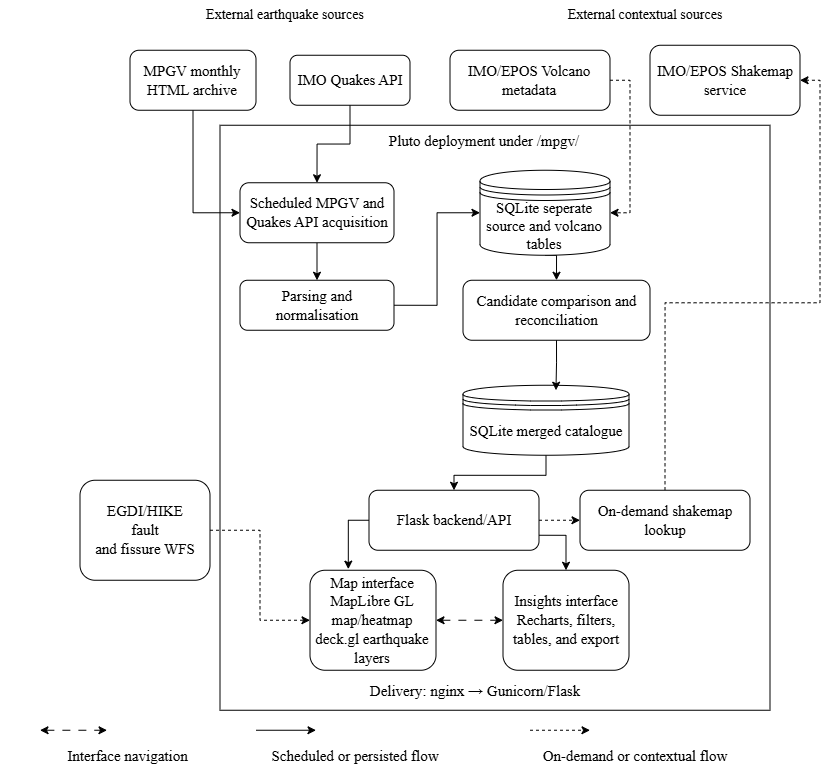

The diagram above was exported from draw.io. Its source (the exported page's mxGraphModel, read from the mxfile embedded in the PNG):
<mxGraphModel dx="1732" dy="454" grid="1" gridSize="10" guides="1" tooltips="1" connect="1" arrows="1" fold="1" page="1" pageScale="1" pageWidth="827" pageHeight="1169" background="#ffffff" math="0" shadow="0">
  <root>
    <mxCell id="0" />
    <mxCell id="1" parent="0" />
    <mxCell id="xC97gAdx16WuE-K6CDGM-28" edge="1" parent="1" style="edgeStyle=orthogonalEdgeStyle;rounded=0;orthogonalLoop=1;jettySize=auto;html=1;exitX=0.75;exitY=1;exitDx=0;exitDy=0;entryX=1;entryY=0.5;entryDx=0;entryDy=0;fontStyle=1;fontSize=14;">
      <mxGeometry relative="1" as="geometry">
        <mxPoint x="725" y="160" as="sourcePoint" />
      </mxGeometry>
    </mxCell>
    <mxCell id="xC97gAdx16WuE-K6CDGM-42" edge="1" parent="1" style="edgeStyle=orthogonalEdgeStyle;rounded=0;orthogonalLoop=1;jettySize=auto;html=1;exitX=1;exitY=0.75;exitDx=0;exitDy=0;entryX=0.842;entryY=0.994;entryDx=0;entryDy=0;entryPerimeter=0;">
      <mxGeometry relative="1" as="geometry">
        <mxPoint x="755" y="350" as="sourcePoint" />
      </mxGeometry>
    </mxCell>
    <mxCell id="xC97gAdx16WuE-K6CDGM-96" edge="1" parent="1" style="edgeStyle=orthogonalEdgeStyle;rounded=0;orthogonalLoop=1;jettySize=auto;html=1;exitX=0.75;exitY=1;exitDx=0;exitDy=0;entryX=1;entryY=0.5;entryDx=0;entryDy=0;fontStyle=1;fontSize=14;">
      <mxGeometry relative="1" as="geometry">
        <mxPoint x="1144.8947368421054" y="410.2105263157895" as="sourcePoint" />
      </mxGeometry>
    </mxCell>
    <mxCell id="xC97gAdx16WuE-K6CDGM-97" edge="1" parent="1" style="edgeStyle=orthogonalEdgeStyle;rounded=0;orthogonalLoop=1;jettySize=auto;html=1;exitX=1;exitY=0.75;exitDx=0;exitDy=0;entryX=0.842;entryY=0.994;entryDx=0;entryDy=0;entryPerimeter=0;">
      <mxGeometry relative="1" as="geometry">
        <mxPoint x="1174.8947368421054" y="600.2105263157895" as="sourcePoint" />
      </mxGeometry>
    </mxCell>
    <mxCell id="_HQ_D21Bzxp-yKNrnDzH-17" edge="1" parent="1" source="_HQ_D21Bzxp-yKNrnDzH-2" style="edgeStyle=orthogonalEdgeStyle;rounded=0;orthogonalLoop=1;jettySize=auto;html=1;exitX=0.5;exitY=1;exitDx=0;exitDy=0;entryX=0.5;entryY=0;entryDx=0;entryDy=0;fontFamily=Latin Modern Roman;fontSource=https%3A%2F%2Flalten.github.io%2Flmweb%2Fstyle%2Flatinmodern-roman.css;fontStyle=0" target="_HQ_D21Bzxp-yKNrnDzH-9">
      <mxGeometry relative="1" as="geometry" />
    </mxCell>
    <mxCell id="_HQ_D21Bzxp-yKNrnDzH-2" parent="1" style="rounded=1;whiteSpace=wrap;html=1;fontStyle=0;fontSize=14;fontFamily=Latin Modern Roman;fontSource=https%3A%2F%2Flalten.github.io%2Flmweb%2Fstyle%2Flatinmodern-roman.css;" value="&lt;font data-font-src=&quot;https://lalten.github.io/lmweb/style/latinmodern-roman.css&quot; style=&quot;font-size: 15px;&quot;&gt;IMO Quakes API&lt;/font&gt;" vertex="1">
      <mxGeometry height="50" width="120" x="220" y="185" as="geometry" />
    </mxCell>
    <mxCell id="_HQ_D21Bzxp-yKNrnDzH-11" edge="1" parent="1" source="_HQ_D21Bzxp-yKNrnDzH-3" style="edgeStyle=orthogonalEdgeStyle;rounded=0;orthogonalLoop=1;jettySize=auto;html=1;exitX=0.5;exitY=1;exitDx=0;exitDy=0;entryX=0;entryY=0.5;entryDx=0;entryDy=0;fontFamily=Latin Modern Roman;fontSource=https%3A%2F%2Flalten.github.io%2Flmweb%2Fstyle%2Flatinmodern-roman.css;fontStyle=0" target="_HQ_D21Bzxp-yKNrnDzH-9">
      <mxGeometry relative="1" as="geometry" />
    </mxCell>
    <mxCell id="_HQ_D21Bzxp-yKNrnDzH-3" parent="1" style="rounded=1;whiteSpace=wrap;html=1;fontStyle=0;fontSize=14;fontFamily=Latin Modern Roman;fontSource=https%3A%2F%2Flalten.github.io%2Flmweb%2Fstyle%2Flatinmodern-roman.css;" value="&lt;font data-font-src=&quot;https://lalten.github.io/lmweb/style/latinmodern-roman.css&quot; style=&quot;font-size: 15px;&quot;&gt;MPGV monthly HTML archive&lt;/font&gt;" vertex="1">
      <mxGeometry height="60" width="126" x="60" y="180" as="geometry" />
    </mxCell>
    <mxCell id="_HQ_D21Bzxp-yKNrnDzH-30" edge="1" parent="1" source="_HQ_D21Bzxp-yKNrnDzH-4" style="edgeStyle=orthogonalEdgeStyle;rounded=0;orthogonalLoop=1;jettySize=auto;html=1;exitX=1;exitY=0.5;exitDx=0;exitDy=0;entryX=1;entryY=0.5;entryDx=0;entryDy=0;dashed=1;fontFamily=Latin Modern Roman;fontSource=https%3A%2F%2Flalten.github.io%2Flmweb%2Fstyle%2Flatinmodern-roman.css;fontStyle=0" target="_HQ_D21Bzxp-yKNrnDzH-15">
      <mxGeometry relative="1" as="geometry" />
    </mxCell>
    <mxCell id="_HQ_D21Bzxp-yKNrnDzH-4" parent="1" style="rounded=1;whiteSpace=wrap;html=1;fontStyle=0;fontSize=14;fontFamily=Latin Modern Roman;fontSource=https%3A%2F%2Flalten.github.io%2Flmweb%2Fstyle%2Flatinmodern-roman.css;" value="&lt;font data-font-src=&quot;https://lalten.github.io/lmweb/style/latinmodern-roman.css&quot; style=&quot;font-size: 15px;&quot;&gt;IMO/EPOS Volcano metadata&lt;/font&gt;" vertex="1">
      <mxGeometry height="60" width="160" x="380" y="180" as="geometry" />
    </mxCell>
    <mxCell id="_HQ_D21Bzxp-yKNrnDzH-5" parent="1" style="rounded=1;whiteSpace=wrap;html=1;fontStyle=0;fontSize=14;fontFamily=Latin Modern Roman;fontSource=https%3A%2F%2Flalten.github.io%2Flmweb%2Fstyle%2Flatinmodern-roman.css;" value="&lt;font data-font-src=&quot;https://lalten.github.io/lmweb/style/latinmodern-roman.css&quot; style=&quot;font-size: 15px;&quot;&gt;IMO/EPOS Shakemap service&lt;/font&gt;" vertex="1">
      <mxGeometry height="70" width="150" x="580" y="175" as="geometry" />
    </mxCell>
    <mxCell id="_HQ_D21Bzxp-yKNrnDzH-6" parent="1" style="text;html=1;whiteSpace=wrap;strokeColor=none;fillColor=none;align=center;verticalAlign=middle;rounded=0;fontFamily=Latin Modern Roman;fontSource=https%3A%2F%2Flalten.github.io%2Flmweb%2Fstyle%2Flatinmodern-roman.css;fontStyle=0" value="&lt;font style=&quot;font-size: 14px;&quot; data-font-src=&quot;https://lalten.github.io/lmweb/style/latinmodern-roman.css&quot;&gt;External earthquake sources&lt;/font&gt;" vertex="1">
      <mxGeometry height="30" width="230" x="100" y="130" as="geometry" />
    </mxCell>
    <mxCell id="_HQ_D21Bzxp-yKNrnDzH-7" parent="1" style="text;html=1;whiteSpace=wrap;strokeColor=none;fillColor=none;align=center;verticalAlign=middle;rounded=0;fontFamily=Latin Modern Roman;fontSource=https%3A%2F%2Flalten.github.io%2Flmweb%2Fstyle%2Flatinmodern-roman.css;fontStyle=0" value="&lt;font style=&quot;font-size: 14px;&quot; data-font-src=&quot;https://lalten.github.io/lmweb/style/latinmodern-roman.css&quot;&gt;External contextual sources&lt;/font&gt;" vertex="1">
      <mxGeometry height="30" width="230" x="460" y="130" as="geometry" />
    </mxCell>
    <mxCell id="_HQ_D21Bzxp-yKNrnDzH-8" parent="1" style="rounded=0;whiteSpace=wrap;html=1;fillColor=none;strokeColor=default;glass=1;shadow=0;fontFamily=Latin Modern Roman;fontSource=https%3A%2F%2Flalten.github.io%2Flmweb%2Fstyle%2Flatinmodern-roman.css;fontStyle=0" value="" vertex="1">
      <mxGeometry height="585" width="550" x="150" y="255" as="geometry" />
    </mxCell>
    <mxCell id="_HQ_D21Bzxp-yKNrnDzH-19" edge="1" parent="1" source="_HQ_D21Bzxp-yKNrnDzH-9" style="edgeStyle=orthogonalEdgeStyle;rounded=0;orthogonalLoop=1;jettySize=auto;html=1;exitX=0.5;exitY=1;exitDx=0;exitDy=0;entryX=0.5;entryY=0;entryDx=0;entryDy=0;fontFamily=Latin Modern Roman;fontSource=https%3A%2F%2Flalten.github.io%2Flmweb%2Fstyle%2Flatinmodern-roman.css;fontStyle=0" target="_HQ_D21Bzxp-yKNrnDzH-13">
      <mxGeometry relative="1" as="geometry" />
    </mxCell>
    <mxCell id="_HQ_D21Bzxp-yKNrnDzH-9" parent="1" style="rounded=1;whiteSpace=wrap;html=1;fontStyle=0;fontSize=14;fontFamily=Latin Modern Roman;fontSource=https%3A%2F%2Flalten.github.io%2Flmweb%2Fstyle%2Flatinmodern-roman.css;" value="&lt;font data-font-src=&quot;https://lalten.github.io/lmweb/style/latinmodern-roman.css&quot; style=&quot;font-size: 15px;&quot;&gt;Scheduled MPGV and Quakes API acquisition&lt;/font&gt;" vertex="1">
      <mxGeometry height="60" width="154" x="170" y="312.5" as="geometry" />
    </mxCell>
    <mxCell id="_HQ_D21Bzxp-yKNrnDzH-10" parent="1" style="text;html=1;whiteSpace=wrap;strokeColor=none;fillColor=none;align=center;verticalAlign=middle;rounded=0;fontFamily=Latin Modern Roman;fontSource=https%3A%2F%2Flalten.github.io%2Flmweb%2Fstyle%2Flatinmodern-roman.css;fontStyle=0" value="&lt;font style=&quot;font-size: 15px;&quot; data-font-src=&quot;https://lalten.github.io/lmweb/style/latinmodern-roman.css&quot;&gt;Pluto deployment under /mpgv/&lt;/font&gt;" vertex="1">
      <mxGeometry height="30" width="230" x="299" y="255" as="geometry" />
    </mxCell>
    <mxCell id="_HQ_D21Bzxp-yKNrnDzH-20" edge="1" parent="1" source="_HQ_D21Bzxp-yKNrnDzH-13" style="edgeStyle=orthogonalEdgeStyle;rounded=0;orthogonalLoop=1;jettySize=auto;html=1;exitX=1;exitY=0.5;exitDx=0;exitDy=0;entryX=0;entryY=0.5;entryDx=0;entryDy=0;fontFamily=Latin Modern Roman;fontSource=https%3A%2F%2Flalten.github.io%2Flmweb%2Fstyle%2Flatinmodern-roman.css;fontStyle=0" target="_HQ_D21Bzxp-yKNrnDzH-15">
      <mxGeometry relative="1" as="geometry" />
    </mxCell>
    <mxCell id="_HQ_D21Bzxp-yKNrnDzH-13" parent="1" style="rounded=1;whiteSpace=wrap;html=1;fontStyle=0;fontSize=14;fontFamily=Latin Modern Roman;fontSource=https%3A%2F%2Flalten.github.io%2Flmweb%2Fstyle%2Flatinmodern-roman.css;" value="&lt;font data-font-src=&quot;https://lalten.github.io/lmweb/style/latinmodern-roman.css&quot; style=&quot;font-size: 15px;&quot;&gt;Parsing and normalisation&lt;/font&gt;" vertex="1">
      <mxGeometry height="50" width="154" x="170" y="410" as="geometry" />
    </mxCell>
    <mxCell id="_HQ_D21Bzxp-yKNrnDzH-38" edge="1" parent="1" source="_HQ_D21Bzxp-yKNrnDzH-14" style="edgeStyle=orthogonalEdgeStyle;rounded=0;orthogonalLoop=1;jettySize=auto;html=1;exitX=1;exitY=0.5;exitDx=0;exitDy=0;entryX=0;entryY=0.5;entryDx=0;entryDy=0;dashed=1;fontFamily=Latin Modern Roman;fontSource=https%3A%2F%2Flalten.github.io%2Flmweb%2Fstyle%2Flatinmodern-roman.css;fontStyle=0" target="_HQ_D21Bzxp-yKNrnDzH-36">
      <mxGeometry relative="1" as="geometry" />
    </mxCell>
    <mxCell id="_HQ_D21Bzxp-yKNrnDzH-14" parent="1" style="rounded=1;whiteSpace=wrap;html=1;fontStyle=0;fontSize=14;fontFamily=Latin Modern Roman;fontSource=https%3A%2F%2Flalten.github.io%2Flmweb%2Fstyle%2Flatinmodern-roman.css;" value="&lt;div&gt;&lt;font data-font-src=&quot;https://lalten.github.io/lmweb/style/latinmodern-roman.css&quot; style=&quot;font-size: 15px;&quot;&gt;EGDI/HIKE&lt;/font&gt;&lt;/div&gt;&lt;div&gt;&lt;font data-font-src=&quot;https://lalten.github.io/lmweb/style/latinmodern-roman.css&quot; style=&quot;font-size: 15px;&quot;&gt;fault&lt;/font&gt;&lt;/div&gt;&lt;div&gt;&lt;font data-font-src=&quot;https://lalten.github.io/lmweb/style/latinmodern-roman.css&quot; style=&quot;font-size: 15px;&quot;&gt;and fis&lt;span style=&quot;background-color: transparent; color: light-dark(rgb(0, 0, 0), rgb(255, 255, 255));&quot;&gt;sure WFS&lt;/span&gt;&lt;/font&gt;&lt;/div&gt;" vertex="1">
      <mxGeometry height="100" width="130" x="10" y="610" as="geometry" />
    </mxCell>
    <mxCell id="_HQ_D21Bzxp-yKNrnDzH-21" edge="1" parent="1" source="_HQ_D21Bzxp-yKNrnDzH-15" style="edgeStyle=orthogonalEdgeStyle;rounded=0;orthogonalLoop=1;jettySize=auto;html=1;exitX=0.5;exitY=1;exitDx=0;exitDy=0;entryX=0.5;entryY=0;entryDx=0;entryDy=0;fontFamily=Latin Modern Roman;fontSource=https%3A%2F%2Flalten.github.io%2Flmweb%2Fstyle%2Flatinmodern-roman.css;fontStyle=0" target="_HQ_D21Bzxp-yKNrnDzH-18">
      <mxGeometry relative="1" as="geometry" />
    </mxCell>
    <mxCell id="_HQ_D21Bzxp-yKNrnDzH-15" parent="1" style="shape=datastore;whiteSpace=wrap;html=1;fontFamily=Latin Modern Roman;fontSource=https%3A%2F%2Flalten.github.io%2Flmweb%2Fstyle%2Flatinmodern-roman.css;fontStyle=0" value="&lt;font style=&quot;font-size: 15px;&quot; data-font-src=&quot;https://lalten.github.io/lmweb/style/latinmodern-roman.css&quot;&gt;SQLite seperate source and volcano tables&lt;/font&gt;" vertex="1">
      <mxGeometry height="85" width="130" x="410" y="300" as="geometry" />
    </mxCell>
    <mxCell id="_HQ_D21Bzxp-yKNrnDzH-18" parent="1" style="rounded=1;whiteSpace=wrap;html=1;fontStyle=0;fontSize=14;fontFamily=Latin Modern Roman;fontSource=https%3A%2F%2Flalten.github.io%2Flmweb%2Fstyle%2Flatinmodern-roman.css;" value="&lt;font data-font-src=&quot;https://lalten.github.io/lmweb/style/latinmodern-roman.css&quot; style=&quot;font-size: 15px;&quot;&gt;Candidate comparison and reconciliation&lt;/font&gt;" vertex="1">
      <mxGeometry height="60" width="187" x="393" y="410" as="geometry" />
    </mxCell>
    <mxCell id="_HQ_D21Bzxp-yKNrnDzH-29" edge="1" parent="1" source="_HQ_D21Bzxp-yKNrnDzH-22" style="edgeStyle=orthogonalEdgeStyle;rounded=0;orthogonalLoop=1;jettySize=auto;html=1;exitX=0.5;exitY=1;exitDx=0;exitDy=0;entryX=0.5;entryY=0;entryDx=0;entryDy=0;fontFamily=Latin Modern Roman;fontSource=https%3A%2F%2Flalten.github.io%2Flmweb%2Fstyle%2Flatinmodern-roman.css;fontStyle=0" target="_HQ_D21Bzxp-yKNrnDzH-28">
      <mxGeometry relative="1" as="geometry" />
    </mxCell>
    <mxCell id="_HQ_D21Bzxp-yKNrnDzH-22" parent="1" style="shape=datastore;whiteSpace=wrap;html=1;fontFamily=Latin Modern Roman;fontSource=https%3A%2F%2Flalten.github.io%2Flmweb%2Fstyle%2Flatinmodern-roman.css;fontStyle=0" value="&lt;font style=&quot;font-size: 15px;&quot; data-font-src=&quot;https://lalten.github.io/lmweb/style/latinmodern-roman.css&quot;&gt;SQLite merged catalogue&lt;/font&gt;" vertex="1">
      <mxGeometry height="70" width="166" x="393" y="515" as="geometry" />
    </mxCell>
    <mxCell id="_HQ_D21Bzxp-yKNrnDzH-33" edge="1" parent="1" source="_HQ_D21Bzxp-yKNrnDzH-28" style="edgeStyle=orthogonalEdgeStyle;rounded=0;orthogonalLoop=1;jettySize=auto;html=1;exitX=1;exitY=0.5;exitDx=0;exitDy=0;entryX=0;entryY=0.5;entryDx=0;entryDy=0;dashed=1;fontFamily=Latin Modern Roman;fontSource=https%3A%2F%2Flalten.github.io%2Flmweb%2Fstyle%2Flatinmodern-roman.css;fontStyle=0" target="_HQ_D21Bzxp-yKNrnDzH-31">
      <mxGeometry relative="1" as="geometry" />
    </mxCell>
    <mxCell id="_HQ_D21Bzxp-yKNrnDzH-52" edge="1" parent="1" source="_HQ_D21Bzxp-yKNrnDzH-28" style="edgeStyle=orthogonalEdgeStyle;rounded=0;orthogonalLoop=1;jettySize=auto;html=1;exitX=1;exitY=0.75;exitDx=0;exitDy=0;entryX=0.5;entryY=0;entryDx=0;entryDy=0;fontFamily=Latin Modern Roman;fontSource=https%3A%2F%2Flalten.github.io%2Flmweb%2Fstyle%2Flatinmodern-roman.css;fontStyle=0" target="_HQ_D21Bzxp-yKNrnDzH-37">
      <mxGeometry relative="1" as="geometry" />
    </mxCell>
    <mxCell id="_HQ_D21Bzxp-yKNrnDzH-28" parent="1" style="rounded=1;whiteSpace=wrap;html=1;fontStyle=0;fontSize=14;fontFamily=Latin Modern Roman;fontSource=https%3A%2F%2Flalten.github.io%2Flmweb%2Fstyle%2Flatinmodern-roman.css;" value="&lt;font data-font-src=&quot;https://lalten.github.io/lmweb/style/latinmodern-roman.css&quot; style=&quot;font-size: 15px;&quot;&gt;Flask backend/API&lt;/font&gt;" vertex="1">
      <mxGeometry height="60" width="170" x="299" y="620" as="geometry" />
    </mxCell>
    <mxCell id="_HQ_D21Bzxp-yKNrnDzH-32" edge="1" parent="1" source="_HQ_D21Bzxp-yKNrnDzH-31" style="edgeStyle=orthogonalEdgeStyle;rounded=0;orthogonalLoop=1;jettySize=auto;html=1;exitX=0.5;exitY=0;exitDx=0;exitDy=0;entryX=1;entryY=0.5;entryDx=0;entryDy=0;dashed=1;fontFamily=Latin Modern Roman;fontSource=https%3A%2F%2Flalten.github.io%2Flmweb%2Fstyle%2Flatinmodern-roman.css;fontStyle=0" target="_HQ_D21Bzxp-yKNrnDzH-5">
      <mxGeometry relative="1" as="geometry" />
    </mxCell>
    <mxCell id="_HQ_D21Bzxp-yKNrnDzH-31" parent="1" style="rounded=1;whiteSpace=wrap;html=1;fontStyle=0;fontSize=14;fontFamily=Latin Modern Roman;fontSource=https%3A%2F%2Flalten.github.io%2Flmweb%2Fstyle%2Flatinmodern-roman.css;" value="&lt;font data-font-src=&quot;https://lalten.github.io/lmweb/style/latinmodern-roman.css&quot; style=&quot;font-size: 15px;&quot;&gt;On-demand shakemap lookup&lt;/font&gt;" vertex="1">
      <mxGeometry height="60" width="170" x="510" y="620" as="geometry" />
    </mxCell>
    <mxCell id="_HQ_D21Bzxp-yKNrnDzH-36" parent="1" style="rounded=1;whiteSpace=wrap;html=1;fontStyle=0;fontSize=14;fontFamily=Latin Modern Roman;fontSource=https%3A%2F%2Flalten.github.io%2Flmweb%2Fstyle%2Flatinmodern-roman.css;" value="&lt;font data-font-src=&quot;https://lalten.github.io/lmweb/style/latinmodern-roman.css&quot; style=&quot;font-size: 15px;&quot;&gt;Map interface MapLibre GL map/heatmap deck.gl earthquake layers&lt;/font&gt;" vertex="1">
      <mxGeometry height="100" width="126" x="240" y="700" as="geometry" />
    </mxCell>
    <mxCell id="_HQ_D21Bzxp-yKNrnDzH-37" parent="1" style="rounded=1;whiteSpace=wrap;html=1;fontStyle=0;fontSize=14;fontFamily=Latin Modern Roman;fontSource=https%3A%2F%2Flalten.github.io%2Flmweb%2Fstyle%2Flatinmodern-roman.css;" value="&lt;font data-font-src=&quot;https://lalten.github.io/lmweb/style/latinmodern-roman.css&quot; style=&quot;font-size: 15px;&quot;&gt;Insights interface Recharts, filters, tables, and export&lt;/font&gt;" vertex="1">
      <mxGeometry height="100" width="126" x="433" y="700" as="geometry" />
    </mxCell>
    <mxCell id="_HQ_D21Bzxp-yKNrnDzH-43" edge="1" parent="1" source="_HQ_D21Bzxp-yKNrnDzH-36" style="endArrow=classic;startArrow=classic;html=1;rounded=0;exitX=1;exitY=0.5;exitDx=0;exitDy=0;entryX=0;entryY=0.5;entryDx=0;entryDy=0;dashed=1;dashPattern=8 8;fontFamily=Latin Modern Roman;fontSource=https%3A%2F%2Flalten.github.io%2Flmweb%2Fstyle%2Flatinmodern-roman.css;fontStyle=0" target="_HQ_D21Bzxp-yKNrnDzH-37" value="">
      <mxGeometry height="50" relative="1" width="50" as="geometry">
        <mxPoint x="320" y="880" as="sourcePoint" />
        <mxPoint x="410" y="850" as="targetPoint" />
      </mxGeometry>
    </mxCell>
    <mxCell id="_HQ_D21Bzxp-yKNrnDzH-45" edge="1" parent="1" source="_HQ_D21Bzxp-yKNrnDzH-18" style="edgeStyle=orthogonalEdgeStyle;rounded=0;orthogonalLoop=1;jettySize=auto;html=1;exitX=0.5;exitY=1;exitDx=0;exitDy=0;entryX=0.56;entryY=0.071;entryDx=0;entryDy=0;entryPerimeter=0;fontFamily=Latin Modern Roman;fontSource=https%3A%2F%2Flalten.github.io%2Flmweb%2Fstyle%2Flatinmodern-roman.css;fontStyle=0" target="_HQ_D21Bzxp-yKNrnDzH-22">
      <mxGeometry relative="1" as="geometry" />
    </mxCell>
    <mxCell id="_HQ_D21Bzxp-yKNrnDzH-46" edge="1" parent="1" style="edgeStyle=orthogonalEdgeStyle;rounded=0;orthogonalLoop=1;jettySize=auto;html=1;exitX=0.5;exitY=1;exitDx=0;exitDy=0;fontFamily=Latin Modern Roman;fontSource=https%3A%2F%2Flalten.github.io%2Flmweb%2Fstyle%2Flatinmodern-roman.css;fontStyle=0">
      <mxGeometry relative="1" as="geometry">
        <mxPoint x="186" y="860" as="sourcePoint" />
        <mxPoint x="246" y="860" as="targetPoint" />
      </mxGeometry>
    </mxCell>
    <mxCell id="_HQ_D21Bzxp-yKNrnDzH-47" edge="1" parent="1" style="edgeStyle=orthogonalEdgeStyle;rounded=0;orthogonalLoop=1;jettySize=auto;html=1;exitX=0.5;exitY=1;exitDx=0;exitDy=0;dashed=1;fontFamily=Latin Modern Roman;fontSource=https%3A%2F%2Flalten.github.io%2Flmweb%2Fstyle%2Flatinmodern-roman.css;fontStyle=0">
      <mxGeometry relative="1" as="geometry">
        <Array as="points">
          <mxPoint x="500" y="860" />
          <mxPoint x="500" y="860" />
        </Array>
        <mxPoint x="460" y="860" as="sourcePoint" />
        <mxPoint x="520" y="860" as="targetPoint" />
      </mxGeometry>
    </mxCell>
    <mxCell id="_HQ_D21Bzxp-yKNrnDzH-49" parent="1" style="text;html=1;whiteSpace=wrap;strokeColor=none;fillColor=none;align=center;verticalAlign=middle;rounded=0;fontFamily=Latin Modern Roman;fontSource=https%3A%2F%2Flalten.github.io%2Flmweb%2Fstyle%2Flatinmodern-roman.css;fontStyle=0" value="&lt;font style=&quot;font-size: 15px;&quot; data-font-src=&quot;https://lalten.github.io/lmweb/style/latinmodern-roman.css&quot;&gt;Scheduled or persisted flow&lt;/font&gt;" vertex="1">
      <mxGeometry height="30" width="230" x="170" y="870" as="geometry" />
    </mxCell>
    <mxCell id="_HQ_D21Bzxp-yKNrnDzH-50" parent="1" style="text;html=1;whiteSpace=wrap;strokeColor=none;fillColor=none;align=center;verticalAlign=middle;rounded=0;fontFamily=Latin Modern Roman;fontSource=https%3A%2F%2Flalten.github.io%2Flmweb%2Fstyle%2Flatinmodern-roman.css;fontStyle=0" value="&lt;font style=&quot;font-size: 15px;&quot; data-font-src=&quot;https://lalten.github.io/lmweb/style/latinmodern-roman.css&quot;&gt;On-demand or contextual flow&lt;/font&gt;" vertex="1">
      <mxGeometry height="30" width="230" x="450" y="870" as="geometry" />
    </mxCell>
    <mxCell id="_HQ_D21Bzxp-yKNrnDzH-51" parent="1" style="text;html=1;whiteSpace=wrap;strokeColor=none;fillColor=none;align=center;verticalAlign=middle;rounded=0;fontFamily=Latin Modern Roman;fontSource=https%3A%2F%2Flalten.github.io%2Flmweb%2Fstyle%2Flatinmodern-roman.css;fontStyle=0" value="&lt;font style=&quot;font-size: 15px;&quot; data-font-src=&quot;https://lalten.github.io/lmweb/style/latinmodern-roman.css&quot;&gt;Delivery: nginx → Gunicorn/Flask&lt;/font&gt;" vertex="1">
      <mxGeometry height="20" width="230" x="290" y="810" as="geometry" />
    </mxCell>
    <mxCell id="_HQ_D21Bzxp-yKNrnDzH-56" edge="1" parent="1" source="_HQ_D21Bzxp-yKNrnDzH-28" style="edgeStyle=orthogonalEdgeStyle;rounded=0;orthogonalLoop=1;jettySize=auto;html=1;exitX=0;exitY=0.5;exitDx=0;exitDy=0;entryX=0.304;entryY=-0.011;entryDx=0;entryDy=0;entryPerimeter=0;fontFamily=Latin Modern Roman;fontSource=https%3A%2F%2Flalten.github.io%2Flmweb%2Fstyle%2Flatinmodern-roman.css;fontStyle=0" target="_HQ_D21Bzxp-yKNrnDzH-36">
      <mxGeometry relative="1" as="geometry" />
    </mxCell>
    <mxCell id="_HQ_D21Bzxp-yKNrnDzH-57" edge="1" parent="1" style="endArrow=classic;startArrow=classic;html=1;rounded=0;exitX=1;exitY=0.5;exitDx=0;exitDy=0;entryX=0;entryY=0.5;entryDx=0;entryDy=0;dashed=1;dashPattern=8 8;fontFamily=Latin Modern Roman;fontSource=https%3A%2F%2Flalten.github.io%2Flmweb%2Fstyle%2Flatinmodern-roman.css;fontStyle=0" value="">
      <mxGeometry height="50" relative="1" width="50" as="geometry">
        <mxPoint x="-30" y="860" as="sourcePoint" />
        <mxPoint x="37" y="860" as="targetPoint" />
      </mxGeometry>
    </mxCell>
    <mxCell id="_HQ_D21Bzxp-yKNrnDzH-58" parent="1" style="text;html=1;whiteSpace=wrap;strokeColor=none;fillColor=none;align=center;verticalAlign=middle;rounded=0;fontFamily=Latin Modern Roman;fontSource=https%3A%2F%2Flalten.github.io%2Flmweb%2Fstyle%2Flatinmodern-roman.css;fontStyle=0" value="&lt;font style=&quot;font-size: 15px;&quot; data-font-src=&quot;https://lalten.github.io/lmweb/style/latinmodern-roman.css&quot;&gt;Interface navigation&lt;/font&gt;" vertex="1">
      <mxGeometry height="30" width="255" x="-70" y="870" as="geometry" />
    </mxCell>
  </root>
</mxGraphModel>